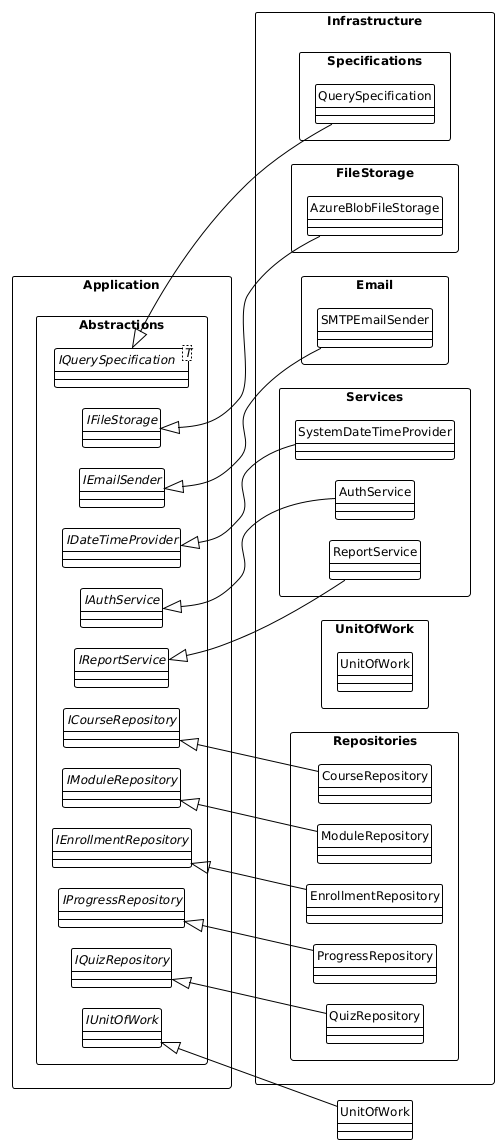

The diagram above was rendered by PlantUML. Its source (embedded in the PNG):
@startuml
!theme plain
hide circle
skinparam packageStyle rectangle
skinparam defaultFontName Arial
skinparam defaultFontSize 12
skinparam nodesep 20
skinparam ranksep 20
left to right direction

package "Application.Abstractions" {
  interface ICourseRepository
  interface IModuleRepository
  interface IEnrollmentRepository
  interface IProgressRepository
  interface IQuizRepository
  interface IUnitOfWork
  interface IFileStorage
  interface IEmailSender
  interface IDateTimeProvider
  interface IAuthService
  interface IReportService
  interface "IQuerySpecification<T>" as IQuerySpecification
}

package "Infrastructure.Repositories" {
  class CourseRepository
  class ModuleRepository
  class EnrollmentRepository
  class ProgressRepository
  class QuizRepository
}

package "Infrastructure.UnitOfWork" {
  class UnitOfWork
}

package "Infrastructure.FileStorage" {
  class AzureBlobFileStorage
}

package "Infrastructure.Email" {
  class SMTPEmailSender
}

package "Infrastructure.Services" {
  class SystemDateTimeProvider
  class AuthService
  class ReportService
}

package "Infrastructure.Specifications" {
  class QuerySpecification
}

' Quan hệ Implementation
CourseRepository -up-|> ICourseRepository
ModuleRepository -up-|> IModuleRepository
EnrollmentRepository -up-|> IEnrollmentRepository
ProgressRepository -up-|> IProgressRepository
QuizRepository -up-|> IQuizRepository
UnitOfWork -up-|> IUnitOfWork
AzureBlobFileStorage -up-|> IFileStorage
SMTPEmailSender -up-|> IEmailSender
SystemDateTimeProvider -up-|> IDateTimeProvider
AuthService -up-|> IAuthService
ReportService -up-|> IReportService
QuerySpecification -up-|> IQuerySpecification
@enduml